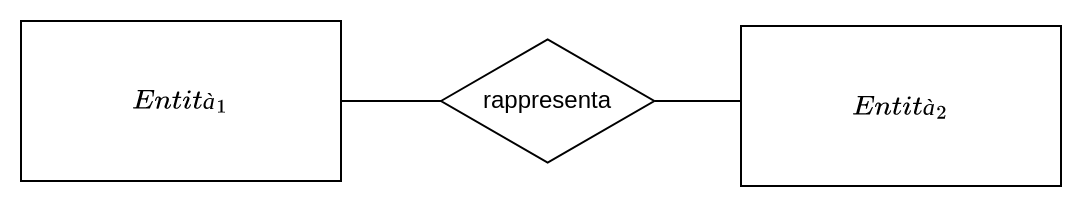

The diagram above was exported from draw.io. Its source (the exported page's mxGraphModel, read from the mxfile embedded in the PNG):
<mxGraphModel dx="712" dy="1317" grid="1" gridSize="10" guides="1" tooltips="1" connect="1" arrows="1" fold="1" page="1" pageScale="1" pageWidth="1100" pageHeight="850" math="1" shadow="0">
  <root>
    <mxCell id="0" />
    <mxCell id="1" parent="0" />
    <mxCell id="2" value="$$Entità_1$$" style="rounded=0;whiteSpace=wrap;html=1;" vertex="1" parent="1">
      <mxGeometry x="80" y="-800" width="160" height="80" as="geometry" />
    </mxCell>
    <mxCell id="3" value="$$Entità_2$$" style="rounded=0;whiteSpace=wrap;html=1;" vertex="1" parent="1">
      <mxGeometry x="440" y="-797.5" width="160" height="80" as="geometry" />
    </mxCell>
    <mxCell id="4" value="rappresenta" style="html=1;whiteSpace=wrap;aspect=fixed;shape=isoRectangle;" vertex="1" parent="1">
      <mxGeometry x="290" y="-792" width="106.66" height="64" as="geometry" />
    </mxCell>
    <mxCell id="5" value="" style="endArrow=none;html=1;rounded=0;exitX=1;exitY=0.5;exitDx=0;exitDy=0;" edge="1" source="2" target="4" parent="1">
      <mxGeometry width="50" height="50" relative="1" as="geometry">
        <mxPoint x="280" y="-760" as="sourcePoint" />
        <mxPoint x="370" y="-790" as="targetPoint" />
      </mxGeometry>
    </mxCell>
    <mxCell id="6" value="" style="endArrow=none;html=1;rounded=0;entryX=0;entryY=0.5;entryDx=0;entryDy=0;" edge="1" parent="1">
      <mxGeometry width="50" height="50" relative="1" as="geometry">
        <mxPoint x="397" y="-760" as="sourcePoint" />
        <mxPoint x="440" y="-760" as="targetPoint" />
      </mxGeometry>
    </mxCell>
  </root>
</mxGraphModel>